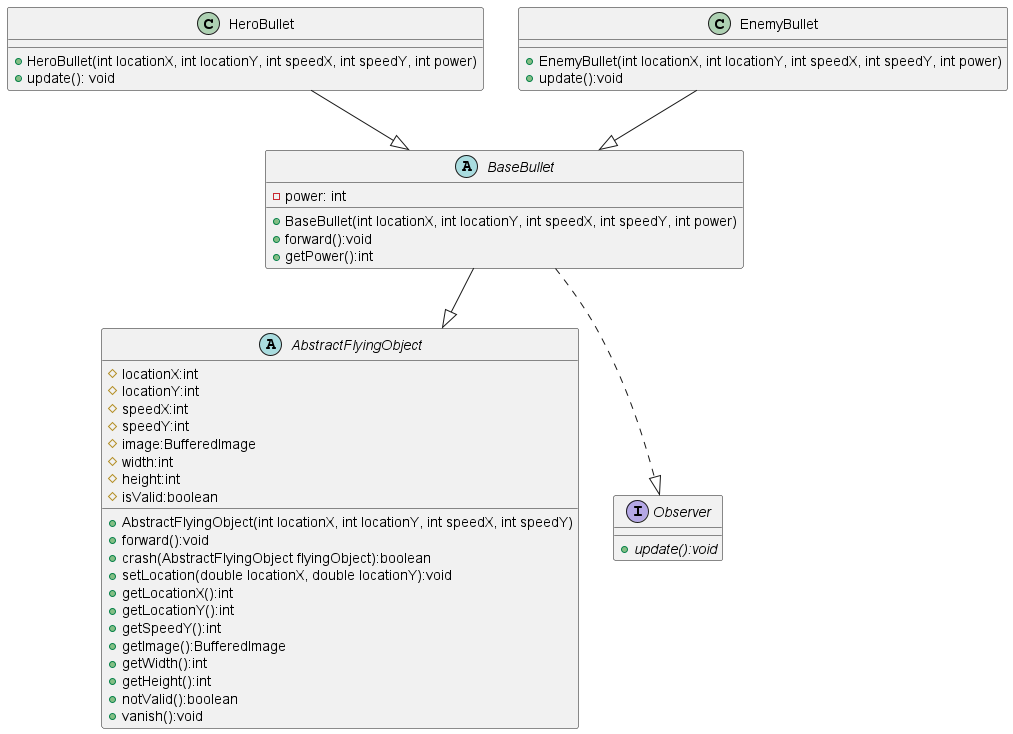

The diagram above was rendered by PlantUML. Its source (embedded in the PNG):
@startuml
abstract class AbstractFlyingObject
{
    # locationX:int
    # locationY:int
    # speedX:int
    # speedY:int
    # image:BufferedImage
    # width:int
    # height:int
    # isValid:boolean

    + AbstractFlyingObject(int locationX, int locationY, int speedX, int speedY)
    + forward():void
    + crash(AbstractFlyingObject flyingObject):boolean
    + setLocation(double locationX, double locationY):void
    + getLocationX():int
    + getLocationY():int
    + getSpeedY():int
    + getImage():BufferedImage
    + getWidth():int
    + getHeight():int
    + notValid():boolean
    + vanish():void
}

interface Observer{
    + {abstract} update():void
}
abstract class BaseBullet
{
    - power: int
    + BaseBullet(int locationX, int locationY, int speedX, int speedY, int power)
    + forward():void
    + getPower():int
}

BaseBullet --|> AbstractFlyingObject
BaseBullet ..|> Observer

class HeroBullet
{
    +  HeroBullet(int locationX, int locationY, int speedX, int speedY, int power)
    +update(): void
}

class EnemyBullet
{
    +EnemyBullet(int locationX, int locationY, int speedX, int speedY, int power)
    +update():void
}

HeroBullet  --|>BaseBullet
EnemyBullet --|>BaseBullet



@enduml